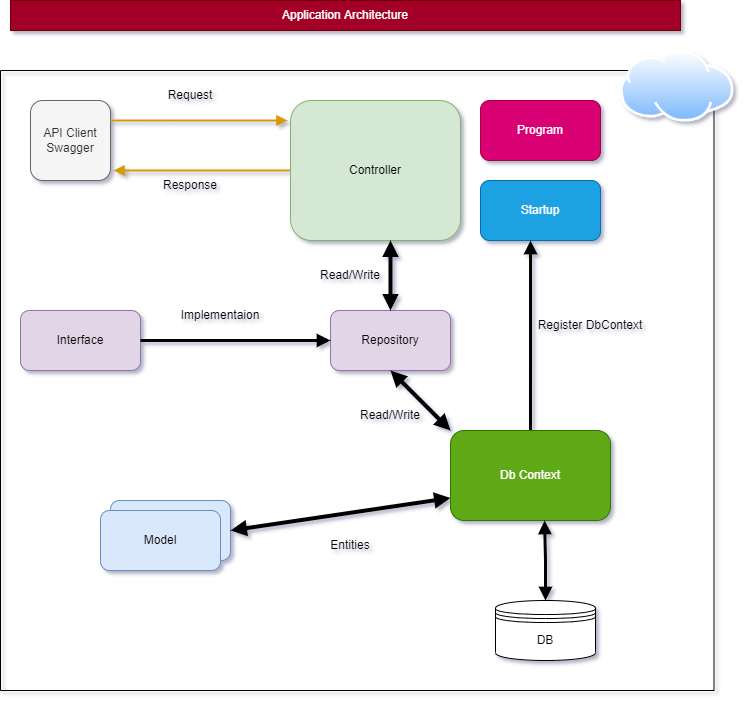

The diagram above was exported from draw.io. Its source (the exported page's mxGraphModel, read from the mxfile embedded in the PNG):
<mxGraphModel dx="868" dy="553" grid="1" gridSize="10" guides="1" tooltips="1" connect="1" arrows="1" fold="1" page="1" pageScale="1" pageWidth="827" pageHeight="1169" math="0" shadow="0">
  <root>
    <mxCell id="0" />
    <mxCell id="1" parent="0" />
    <mxCell id="gng0_cYZGM3DGL8_DLUh-1" value="" style="swimlane;startSize=0;rounded=1;" parent="1" vertex="1">
      <mxGeometry x="80" y="490" width="713.49" height="620" as="geometry" />
    </mxCell>
    <mxCell id="gng0_cYZGM3DGL8_DLUh-20" value="DB" style="shape=datastore;whiteSpace=wrap;html=1;rounded=1;" parent="gng0_cYZGM3DGL8_DLUh-1" vertex="1">
      <mxGeometry x="495" y="530" width="100" height="60" as="geometry" />
    </mxCell>
    <mxCell id="GDGXlPGYzWlXB1SZUyfo-43" value="API Client&lt;br&gt;Swagger" style="whiteSpace=wrap;html=1;aspect=fixed;rounded=1;fillColor=#f5f5f5;fontColor=#333333;strokeColor=#666666;" vertex="1" parent="gng0_cYZGM3DGL8_DLUh-1">
      <mxGeometry x="30" y="30" width="80" height="80" as="geometry" />
    </mxCell>
    <mxCell id="GDGXlPGYzWlXB1SZUyfo-63" value="Interface" style="rounded=1;whiteSpace=wrap;html=1;fillColor=#e1d5e7;strokeColor=#9673a6;" vertex="1" parent="gng0_cYZGM3DGL8_DLUh-1">
      <mxGeometry x="20" y="240" width="120" height="60" as="geometry" />
    </mxCell>
    <mxCell id="GDGXlPGYzWlXB1SZUyfo-65" value="Implementaion" style="text;html=1;strokeColor=none;fillColor=none;align=center;verticalAlign=middle;whiteSpace=wrap;rounded=0;" vertex="1" parent="gng0_cYZGM3DGL8_DLUh-1">
      <mxGeometry x="160" y="230" width="120" height="30" as="geometry" />
    </mxCell>
    <mxCell id="GDGXlPGYzWlXB1SZUyfo-67" value="Request" style="text;html=1;strokeColor=none;fillColor=none;align=center;verticalAlign=middle;whiteSpace=wrap;rounded=0;" vertex="1" parent="gng0_cYZGM3DGL8_DLUh-1">
      <mxGeometry x="140" y="10" width="100" height="30" as="geometry" />
    </mxCell>
    <mxCell id="GDGXlPGYzWlXB1SZUyfo-68" value="Response" style="text;html=1;strokeColor=none;fillColor=none;align=center;verticalAlign=middle;whiteSpace=wrap;rounded=0;" vertex="1" parent="gng0_cYZGM3DGL8_DLUh-1">
      <mxGeometry x="140" y="100" width="100" height="30" as="geometry" />
    </mxCell>
    <mxCell id="GDGXlPGYzWlXB1SZUyfo-49" value="Repository" style="rounded=1;whiteSpace=wrap;html=1;fillColor=#e1d5e7;strokeColor=#9673a6;" vertex="1" parent="gng0_cYZGM3DGL8_DLUh-1">
      <mxGeometry x="330" y="240" width="120" height="60" as="geometry" />
    </mxCell>
    <mxCell id="GDGXlPGYzWlXB1SZUyfo-64" style="edgeStyle=orthogonalEdgeStyle;rounded=0;orthogonalLoop=1;jettySize=auto;html=1;exitX=1;exitY=0.5;exitDx=0;exitDy=0;entryX=0;entryY=0.5;entryDx=0;entryDy=0;startArrow=none;startFill=0;endArrow=block;endFill=1;strokeWidth=3;" edge="1" parent="gng0_cYZGM3DGL8_DLUh-1" source="GDGXlPGYzWlXB1SZUyfo-63" target="GDGXlPGYzWlXB1SZUyfo-49">
      <mxGeometry relative="1" as="geometry" />
    </mxCell>
    <mxCell id="GDGXlPGYzWlXB1SZUyfo-55" value="Read/Write" style="text;html=1;strokeColor=none;fillColor=none;align=center;verticalAlign=middle;whiteSpace=wrap;rounded=0;" vertex="1" parent="gng0_cYZGM3DGL8_DLUh-1">
      <mxGeometry x="320" y="190" width="60" height="30" as="geometry" />
    </mxCell>
    <mxCell id="GDGXlPGYzWlXB1SZUyfo-51" value="" style="rounded=1;whiteSpace=wrap;html=1;fillColor=#dae8fc;strokeColor=#6c8ebf;" vertex="1" parent="gng0_cYZGM3DGL8_DLUh-1">
      <mxGeometry x="110" y="430" width="120" height="60" as="geometry" />
    </mxCell>
    <mxCell id="GDGXlPGYzWlXB1SZUyfo-53" value="Model" style="rounded=1;whiteSpace=wrap;html=1;fillColor=#dae8fc;strokeColor=#6c8ebf;" vertex="1" parent="gng0_cYZGM3DGL8_DLUh-1">
      <mxGeometry x="100" y="440" width="120" height="60" as="geometry" />
    </mxCell>
    <mxCell id="GDGXlPGYzWlXB1SZUyfo-54" value="Read/Write" style="text;html=1;strokeColor=none;fillColor=none;align=center;verticalAlign=middle;whiteSpace=wrap;rounded=0;" vertex="1" parent="gng0_cYZGM3DGL8_DLUh-1">
      <mxGeometry x="360" y="330" width="60" height="30" as="geometry" />
    </mxCell>
    <mxCell id="GDGXlPGYzWlXB1SZUyfo-69" value="Entities" style="text;html=1;strokeColor=none;fillColor=none;align=center;verticalAlign=middle;whiteSpace=wrap;rounded=0;" vertex="1" parent="gng0_cYZGM3DGL8_DLUh-1">
      <mxGeometry x="320" y="460" width="60" height="30" as="geometry" />
    </mxCell>
    <mxCell id="GDGXlPGYzWlXB1SZUyfo-71" value="Register DbContext" style="text;html=1;strokeColor=none;fillColor=none;align=center;verticalAlign=middle;whiteSpace=wrap;rounded=0;" vertex="1" parent="gng0_cYZGM3DGL8_DLUh-1">
      <mxGeometry x="530" y="240" width="120" height="30" as="geometry" />
    </mxCell>
    <mxCell id="GDGXlPGYzWlXB1SZUyfo-62" value="" style="aspect=fixed;perimeter=ellipsePerimeter;html=1;align=center;shadow=0;dashed=0;spacingTop=3;image;image=img/lib/active_directory/internet_cloud.svg;labelBackgroundColor=#66B2FF;" vertex="1" parent="gng0_cYZGM3DGL8_DLUh-1">
      <mxGeometry x="620" y="-20" width="113.49" height="71.5" as="geometry" />
    </mxCell>
    <mxCell id="gng0_cYZGM3DGL8_DLUh-19" value="Application Architecture" style="text;html=1;strokeColor=#6F0000;fillColor=#a20025;align=center;verticalAlign=middle;whiteSpace=wrap;rounded=0;fontColor=#ffffff;" parent="1" vertex="1">
      <mxGeometry x="90" y="420" width="670" height="30" as="geometry" />
    </mxCell>
    <mxCell id="GDGXlPGYzWlXB1SZUyfo-44" value="Program" style="rounded=1;whiteSpace=wrap;html=1;fillColor=#d80073;strokeColor=#A50040;fontColor=#ffffff;" vertex="1" parent="1">
      <mxGeometry x="560" y="520" width="120" height="60" as="geometry" />
    </mxCell>
    <mxCell id="GDGXlPGYzWlXB1SZUyfo-45" value="Startup" style="rounded=1;whiteSpace=wrap;html=1;fillColor=#1ba1e2;strokeColor=#006EAF;fontColor=#ffffff;" vertex="1" parent="1">
      <mxGeometry x="560" y="600" width="120" height="60" as="geometry" />
    </mxCell>
    <mxCell id="GDGXlPGYzWlXB1SZUyfo-60" style="edgeStyle=orthogonalEdgeStyle;rounded=0;orthogonalLoop=1;jettySize=auto;html=1;exitX=0;exitY=0.5;exitDx=0;exitDy=0;entryX=1.038;entryY=0.875;entryDx=0;entryDy=0;entryPerimeter=0;endArrow=block;endFill=1;startArrow=none;startFill=0;strokeWidth=2;fillColor=#ffe6cc;strokeColor=#d79b00;" edge="1" parent="1" source="GDGXlPGYzWlXB1SZUyfo-46" target="GDGXlPGYzWlXB1SZUyfo-43">
      <mxGeometry relative="1" as="geometry" />
    </mxCell>
    <mxCell id="GDGXlPGYzWlXB1SZUyfo-46" value="Controller" style="rounded=1;whiteSpace=wrap;html=1;fillColor=#d5e8d4;strokeColor=#82b366;" vertex="1" parent="1">
      <mxGeometry x="370" y="520" width="170" height="140" as="geometry" />
    </mxCell>
    <mxCell id="GDGXlPGYzWlXB1SZUyfo-47" style="rounded=0;orthogonalLoop=1;jettySize=auto;html=1;exitX=0.5;exitY=0;exitDx=0;exitDy=0;startArrow=block;startFill=1;strokeWidth=4;endArrow=block;endFill=1;" edge="1" parent="1" source="GDGXlPGYzWlXB1SZUyfo-49">
      <mxGeometry relative="1" as="geometry">
        <mxPoint x="470" y="660" as="targetPoint" />
      </mxGeometry>
    </mxCell>
    <mxCell id="GDGXlPGYzWlXB1SZUyfo-48" style="edgeStyle=none;rounded=0;orthogonalLoop=1;jettySize=auto;html=1;exitX=0.5;exitY=1;exitDx=0;exitDy=0;entryX=0;entryY=0;entryDx=0;entryDy=0;startArrow=block;startFill=1;strokeWidth=4;endArrow=block;endFill=1;" edge="1" parent="1" source="GDGXlPGYzWlXB1SZUyfo-49" target="GDGXlPGYzWlXB1SZUyfo-52">
      <mxGeometry relative="1" as="geometry" />
    </mxCell>
    <mxCell id="GDGXlPGYzWlXB1SZUyfo-50" style="edgeStyle=none;rounded=0;orthogonalLoop=1;jettySize=auto;html=1;exitX=1;exitY=0.5;exitDx=0;exitDy=0;entryX=0;entryY=0.75;entryDx=0;entryDy=0;startArrow=block;startFill=1;strokeWidth=4;endArrow=block;endFill=1;" edge="1" parent="1" source="GDGXlPGYzWlXB1SZUyfo-51" target="GDGXlPGYzWlXB1SZUyfo-52">
      <mxGeometry relative="1" as="geometry" />
    </mxCell>
    <mxCell id="GDGXlPGYzWlXB1SZUyfo-70" style="edgeStyle=orthogonalEdgeStyle;rounded=0;orthogonalLoop=1;jettySize=auto;html=1;exitX=0.5;exitY=0;exitDx=0;exitDy=0;entryX=0.417;entryY=1;entryDx=0;entryDy=0;entryPerimeter=0;startArrow=none;startFill=0;endArrow=block;endFill=1;strokeWidth=3;" edge="1" parent="1" source="GDGXlPGYzWlXB1SZUyfo-52" target="GDGXlPGYzWlXB1SZUyfo-45">
      <mxGeometry relative="1" as="geometry" />
    </mxCell>
    <mxCell id="GDGXlPGYzWlXB1SZUyfo-52" value="Db Context" style="rounded=1;whiteSpace=wrap;html=1;fillColor=#60a917;strokeColor=#2D7600;fontColor=#ffffff;" vertex="1" parent="1">
      <mxGeometry x="530" y="850" width="160" height="90" as="geometry" />
    </mxCell>
    <mxCell id="GDGXlPGYzWlXB1SZUyfo-59" style="edgeStyle=orthogonalEdgeStyle;rounded=0;orthogonalLoop=1;jettySize=auto;html=1;exitX=1;exitY=0.25;exitDx=0;exitDy=0;entryX=-0.018;entryY=0.143;entryDx=0;entryDy=0;entryPerimeter=0;endArrow=block;endFill=1;strokeWidth=2;fillColor=#ffe6cc;strokeColor=#d79b00;" edge="1" parent="1" source="GDGXlPGYzWlXB1SZUyfo-43" target="GDGXlPGYzWlXB1SZUyfo-46">
      <mxGeometry relative="1" as="geometry" />
    </mxCell>
    <mxCell id="GDGXlPGYzWlXB1SZUyfo-61" style="edgeStyle=orthogonalEdgeStyle;rounded=0;orthogonalLoop=1;jettySize=auto;html=1;exitX=0.5;exitY=0;exitDx=0;exitDy=0;entryX=0.588;entryY=1;entryDx=0;entryDy=0;entryPerimeter=0;startArrow=block;startFill=1;endArrow=block;endFill=1;strokeWidth=3;" edge="1" parent="1" source="gng0_cYZGM3DGL8_DLUh-20" target="GDGXlPGYzWlXB1SZUyfo-52">
      <mxGeometry relative="1" as="geometry" />
    </mxCell>
  </root>
</mxGraphModel>